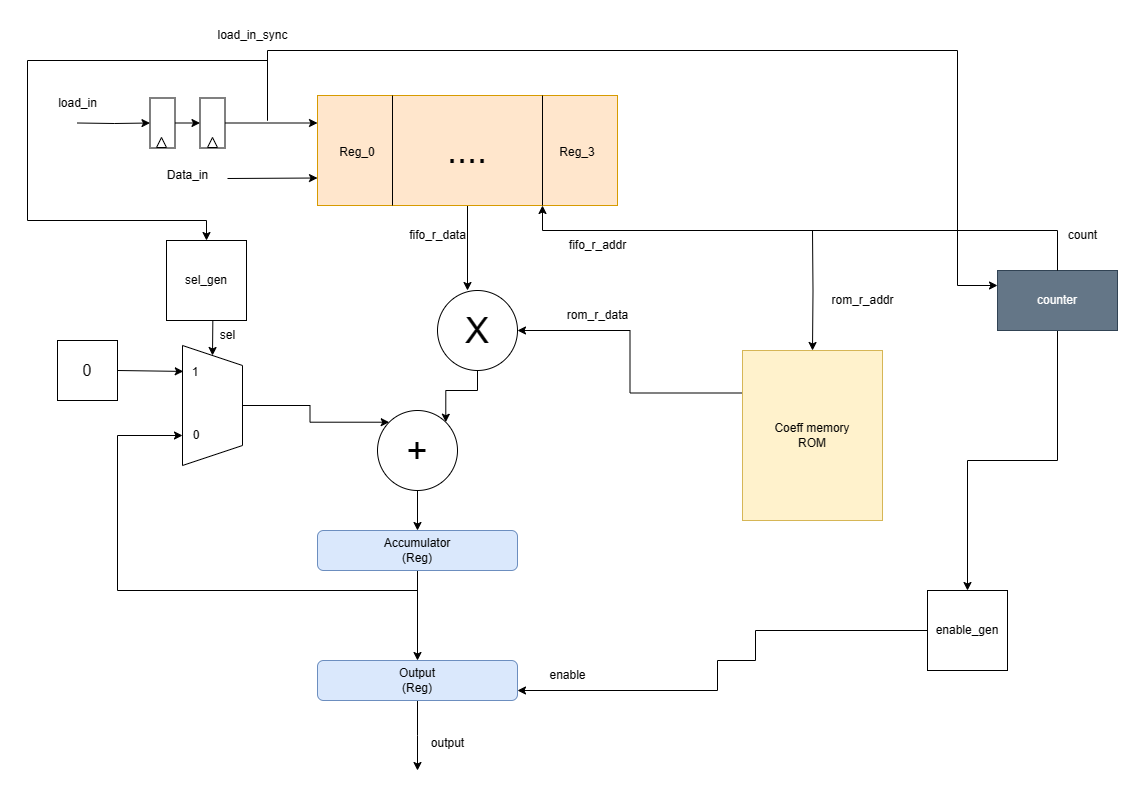

The diagram above was exported from draw.io. Its source (the exported page's mxGraphModel, read from the mxfile embedded in the PNG):
<mxGraphModel dx="1400" dy="620" grid="1" gridSize="10" guides="1" tooltips="1" connect="1" arrows="1" fold="1" page="1" pageScale="1" pageWidth="2339" pageHeight="3300" math="0" shadow="0">
  <root>
    <mxCell id="0" />
    <mxCell id="1" parent="0" />
    <mxCell id="wra4yW2T_QrYAStt-pVm-8" style="edgeStyle=orthogonalEdgeStyle;rounded=0;orthogonalLoop=1;jettySize=auto;html=1;entryX=0;entryY=0.75;entryDx=0;entryDy=0;" parent="1" target="wra4yW2T_QrYAStt-pVm-1" edge="1">
      <mxGeometry relative="1" as="geometry">
        <mxPoint x="230" y="408" as="sourcePoint" />
        <Array as="points">
          <mxPoint x="230" y="408" />
          <mxPoint x="276" y="408" />
        </Array>
      </mxGeometry>
    </mxCell>
    <mxCell id="wra4yW2T_QrYAStt-pVm-9" style="edgeStyle=orthogonalEdgeStyle;rounded=0;orthogonalLoop=1;jettySize=auto;html=1;exitX=0.5;exitY=1;exitDx=0;exitDy=0;" parent="1" source="wra4yW2T_QrYAStt-pVm-1" edge="1">
      <mxGeometry relative="1" as="geometry">
        <mxPoint x="470" y="520" as="targetPoint" />
      </mxGeometry>
    </mxCell>
    <mxCell id="M6iJo2CZ9DDKDBkCeUsu-3" style="edgeStyle=orthogonalEdgeStyle;rounded=0;orthogonalLoop=1;jettySize=auto;html=1;entryX=0;entryY=0.25;entryDx=0;entryDy=0;exitX=0.5;exitY=0;exitDx=0;exitDy=0;" parent="1" source="M6iJo2CZ9DDKDBkCeUsu-5" target="wra4yW2T_QrYAStt-pVm-1" edge="1">
      <mxGeometry relative="1" as="geometry">
        <mxPoint x="240" y="350" as="sourcePoint" />
      </mxGeometry>
    </mxCell>
    <mxCell id="wra4yW2T_QrYAStt-pVm-1" value="&lt;span style=&quot;font-size: 36px;&quot;&gt;....&lt;/span&gt;" style="rounded=0;whiteSpace=wrap;html=1;fillColor=#ffe6cc;strokeColor=#d79b00;" parent="1" vertex="1">
      <mxGeometry x="320" y="325" width="300" height="110" as="geometry" />
    </mxCell>
    <mxCell id="wra4yW2T_QrYAStt-pVm-13" style="edgeStyle=orthogonalEdgeStyle;rounded=0;orthogonalLoop=1;jettySize=auto;html=1;exitX=0;exitY=0.25;exitDx=0;exitDy=0;entryX=1;entryY=0.5;entryDx=0;entryDy=0;" parent="1" source="wra4yW2T_QrYAStt-pVm-2" target="wra4yW2T_QrYAStt-pVm-12" edge="1">
      <mxGeometry relative="1" as="geometry" />
    </mxCell>
    <mxCell id="wra4yW2T_QrYAStt-pVm-2" value="Coeff memory&lt;br&gt;ROM" style="rounded=0;whiteSpace=wrap;html=1;fillColor=#fff2cc;strokeColor=#d6b656;" parent="1" vertex="1">
      <mxGeometry x="745" y="580" width="140" height="170" as="geometry" />
    </mxCell>
    <mxCell id="wra4yW2T_QrYAStt-pVm-31" style="edgeStyle=orthogonalEdgeStyle;rounded=0;orthogonalLoop=1;jettySize=auto;html=1;entryX=1;entryY=0.75;entryDx=0;entryDy=0;exitX=0;exitY=0.5;exitDx=0;exitDy=0;" parent="1" source="xNox6yRxDhQz0M6wt6Yk-3" target="wra4yW2T_QrYAStt-pVm-26" edge="1">
      <mxGeometry relative="1" as="geometry">
        <Array as="points">
          <mxPoint x="758" y="860" />
          <mxPoint x="758" y="890" />
          <mxPoint x="720" y="890" />
          <mxPoint x="720" y="920" />
        </Array>
        <mxPoint x="850" y="860" as="sourcePoint" />
      </mxGeometry>
    </mxCell>
    <mxCell id="xNox6yRxDhQz0M6wt6Yk-1" style="edgeStyle=orthogonalEdgeStyle;rounded=0;orthogonalLoop=1;jettySize=auto;html=1;exitX=0;exitY=0.25;exitDx=0;exitDy=0;entryX=0;entryY=0.25;entryDx=0;entryDy=0;" parent="1" target="wra4yW2T_QrYAStt-pVm-10" edge="1">
      <mxGeometry relative="1" as="geometry">
        <mxPoint x="270" y="350" as="sourcePoint" />
        <Array as="points">
          <mxPoint x="270" y="280" />
          <mxPoint x="960" y="280" />
          <mxPoint x="960" y="515" />
        </Array>
      </mxGeometry>
    </mxCell>
    <mxCell id="xNox6yRxDhQz0M6wt6Yk-2" style="edgeStyle=orthogonalEdgeStyle;rounded=0;orthogonalLoop=1;jettySize=auto;html=1;exitX=0.5;exitY=1;exitDx=0;exitDy=0;" parent="1" source="wra4yW2T_QrYAStt-pVm-10" target="xNox6yRxDhQz0M6wt6Yk-3" edge="1">
      <mxGeometry relative="1" as="geometry">
        <mxPoint x="1000" y="860" as="targetPoint" />
      </mxGeometry>
    </mxCell>
    <mxCell id="wra4yW2T_QrYAStt-pVm-10" value="counter" style="whiteSpace=wrap;html=1;fillColor=#647687;strokeColor=#314354;fontColor=#ffffff;" parent="1" vertex="1">
      <mxGeometry x="1000" y="500" width="120" height="60" as="geometry" />
    </mxCell>
    <mxCell id="wra4yW2T_QrYAStt-pVm-16" style="edgeStyle=orthogonalEdgeStyle;rounded=0;orthogonalLoop=1;jettySize=auto;html=1;exitX=0.5;exitY=1;exitDx=0;exitDy=0;entryX=1;entryY=0;entryDx=0;entryDy=0;" parent="1" source="wra4yW2T_QrYAStt-pVm-12" target="wra4yW2T_QrYAStt-pVm-15" edge="1">
      <mxGeometry relative="1" as="geometry" />
    </mxCell>
    <mxCell id="wra4yW2T_QrYAStt-pVm-12" value="&lt;font style=&quot;font-size: 36px;&quot;&gt;X&lt;/font&gt;" style="ellipse;whiteSpace=wrap;html=1;aspect=fixed;" parent="1" vertex="1">
      <mxGeometry x="440" y="520" width="80" height="80" as="geometry" />
    </mxCell>
    <mxCell id="wra4yW2T_QrYAStt-pVm-17" style="edgeStyle=orthogonalEdgeStyle;rounded=0;orthogonalLoop=1;jettySize=auto;html=1;exitX=0.5;exitY=1;exitDx=0;exitDy=0;entryX=0.75;entryY=1;entryDx=0;entryDy=0;" parent="1" source="wra4yW2T_QrYAStt-pVm-14" target="gx4BjMlwC0pr76UhcdCo-1" edge="1">
      <mxGeometry relative="1" as="geometry">
        <Array as="points">
          <mxPoint x="420" y="820" />
          <mxPoint x="120" y="820" />
          <mxPoint x="120" y="665" />
        </Array>
      </mxGeometry>
    </mxCell>
    <mxCell id="wra4yW2T_QrYAStt-pVm-27" style="edgeStyle=orthogonalEdgeStyle;rounded=0;orthogonalLoop=1;jettySize=auto;html=1;exitX=0.5;exitY=1;exitDx=0;exitDy=0;entryX=0.5;entryY=0;entryDx=0;entryDy=0;" parent="1" source="wra4yW2T_QrYAStt-pVm-14" target="wra4yW2T_QrYAStt-pVm-26" edge="1">
      <mxGeometry relative="1" as="geometry" />
    </mxCell>
    <mxCell id="wra4yW2T_QrYAStt-pVm-14" value="Accumulator&lt;br&gt;(Reg)" style="rounded=1;whiteSpace=wrap;html=1;fillColor=#dae8fc;strokeColor=#6c8ebf;" parent="1" vertex="1">
      <mxGeometry x="320" y="760" width="200" height="40" as="geometry" />
    </mxCell>
    <mxCell id="wra4yW2T_QrYAStt-pVm-18" style="edgeStyle=orthogonalEdgeStyle;rounded=0;orthogonalLoop=1;jettySize=auto;html=1;exitX=0.5;exitY=1;exitDx=0;exitDy=0;entryX=0.5;entryY=0;entryDx=0;entryDy=0;" parent="1" source="wra4yW2T_QrYAStt-pVm-15" target="wra4yW2T_QrYAStt-pVm-14" edge="1">
      <mxGeometry relative="1" as="geometry" />
    </mxCell>
    <mxCell id="wra4yW2T_QrYAStt-pVm-15" value="&lt;font style=&quot;font-size: 36px;&quot;&gt;+&lt;/font&gt;" style="ellipse;whiteSpace=wrap;html=1;aspect=fixed;" parent="1" vertex="1">
      <mxGeometry x="380" y="640" width="80" height="80" as="geometry" />
    </mxCell>
    <mxCell id="wra4yW2T_QrYAStt-pVm-21" value="rom_r_addr" style="text;html=1;align=center;verticalAlign=middle;resizable=0;points=[];autosize=1;strokeColor=none;fillColor=none;" parent="1" vertex="1">
      <mxGeometry x="820" y="515" width="90" height="30" as="geometry" />
    </mxCell>
    <mxCell id="wra4yW2T_QrYAStt-pVm-22" value="fifo_r_addr" style="text;html=1;align=center;verticalAlign=middle;resizable=0;points=[];autosize=1;strokeColor=none;fillColor=none;" parent="1" vertex="1">
      <mxGeometry x="560" y="460" width="80" height="30" as="geometry" />
    </mxCell>
    <mxCell id="wra4yW2T_QrYAStt-pVm-23" value="fifo_r_data" style="text;html=1;align=center;verticalAlign=middle;resizable=0;points=[];autosize=1;strokeColor=none;fillColor=none;" parent="1" vertex="1">
      <mxGeometry x="400" y="450" width="80" height="30" as="geometry" />
    </mxCell>
    <mxCell id="wra4yW2T_QrYAStt-pVm-25" value="Data_in" style="text;html=1;align=center;verticalAlign=middle;resizable=0;points=[];autosize=1;strokeColor=none;fillColor=none;" parent="1" vertex="1">
      <mxGeometry x="160" y="390" width="60" height="30" as="geometry" />
    </mxCell>
    <mxCell id="wra4yW2T_QrYAStt-pVm-28" style="edgeStyle=orthogonalEdgeStyle;rounded=0;orthogonalLoop=1;jettySize=auto;html=1;exitX=0.5;exitY=1;exitDx=0;exitDy=0;" parent="1" source="wra4yW2T_QrYAStt-pVm-26" edge="1">
      <mxGeometry relative="1" as="geometry">
        <mxPoint x="420" y="1000" as="targetPoint" />
      </mxGeometry>
    </mxCell>
    <mxCell id="wra4yW2T_QrYAStt-pVm-26" value="Output&lt;br&gt;(Reg)" style="rounded=1;whiteSpace=wrap;html=1;fillColor=#dae8fc;strokeColor=#6c8ebf;" parent="1" vertex="1">
      <mxGeometry x="320" y="890" width="200" height="40" as="geometry" />
    </mxCell>
    <mxCell id="wra4yW2T_QrYAStt-pVm-29" value="output" style="text;html=1;align=center;verticalAlign=middle;resizable=0;points=[];autosize=1;strokeColor=none;fillColor=none;" parent="1" vertex="1">
      <mxGeometry x="420" y="958" width="60" height="30" as="geometry" />
    </mxCell>
    <mxCell id="wra4yW2T_QrYAStt-pVm-32" value="enable" style="text;html=1;align=center;verticalAlign=middle;resizable=0;points=[];autosize=1;strokeColor=none;fillColor=none;" parent="1" vertex="1">
      <mxGeometry x="540" y="890" width="60" height="30" as="geometry" />
    </mxCell>
    <mxCell id="wra4yW2T_QrYAStt-pVm-33" value="rom_r_data" style="text;html=1;align=center;verticalAlign=middle;resizable=0;points=[];autosize=1;strokeColor=none;fillColor=none;" parent="1" vertex="1">
      <mxGeometry x="560" y="530" width="80" height="30" as="geometry" />
    </mxCell>
    <mxCell id="wra4yW2T_QrYAStt-pVm-36" value="load_in_sync" style="text;html=1;align=center;verticalAlign=middle;resizable=0;points=[];autosize=1;strokeColor=none;fillColor=none;" parent="1" vertex="1">
      <mxGeometry x="210" y="250" width="90" height="30" as="geometry" />
    </mxCell>
    <mxCell id="wra4yW2T_QrYAStt-pVm-37" value="count" style="text;html=1;align=center;verticalAlign=middle;resizable=0;points=[];autosize=1;strokeColor=none;fillColor=none;" parent="1" vertex="1">
      <mxGeometry x="1060" y="450" width="50" height="30" as="geometry" />
    </mxCell>
    <mxCell id="M6iJo2CZ9DDKDBkCeUsu-5" value="" style="rounded=0;whiteSpace=wrap;html=1;rotation=90;" parent="1" vertex="1">
      <mxGeometry x="190" y="340" width="50" height="25" as="geometry" />
    </mxCell>
    <mxCell id="M6iJo2CZ9DDKDBkCeUsu-7" style="edgeStyle=orthogonalEdgeStyle;rounded=0;orthogonalLoop=1;jettySize=auto;html=1;" parent="1" target="M6iJo2CZ9DDKDBkCeUsu-6" edge="1">
      <mxGeometry relative="1" as="geometry">
        <mxPoint x="80" y="352.5" as="sourcePoint" />
      </mxGeometry>
    </mxCell>
    <mxCell id="M6iJo2CZ9DDKDBkCeUsu-8" style="edgeStyle=orthogonalEdgeStyle;rounded=0;orthogonalLoop=1;jettySize=auto;html=1;exitX=0.5;exitY=0;exitDx=0;exitDy=0;entryX=0.5;entryY=1;entryDx=0;entryDy=0;" parent="1" source="M6iJo2CZ9DDKDBkCeUsu-6" target="M6iJo2CZ9DDKDBkCeUsu-5" edge="1">
      <mxGeometry relative="1" as="geometry" />
    </mxCell>
    <mxCell id="M6iJo2CZ9DDKDBkCeUsu-6" value="" style="rounded=0;whiteSpace=wrap;html=1;rotation=90;" parent="1" vertex="1">
      <mxGeometry x="140" y="340" width="50" height="25" as="geometry" />
    </mxCell>
    <mxCell id="M6iJo2CZ9DDKDBkCeUsu-9" value="" style="triangle;whiteSpace=wrap;html=1;rotation=-90;" parent="1" vertex="1">
      <mxGeometry x="159" y="367" width="10" height="10" as="geometry" />
    </mxCell>
    <mxCell id="M6iJo2CZ9DDKDBkCeUsu-10" value="" style="triangle;whiteSpace=wrap;html=1;rotation=-90;" parent="1" vertex="1">
      <mxGeometry x="210" y="367" width="10" height="10" as="geometry" />
    </mxCell>
    <mxCell id="M6iJo2CZ9DDKDBkCeUsu-12" value="load_in" style="text;html=1;align=center;verticalAlign=middle;resizable=0;points=[];autosize=1;strokeColor=none;fillColor=none;" parent="1" vertex="1">
      <mxGeometry x="50" y="318" width="60" height="30" as="geometry" />
    </mxCell>
    <mxCell id="M6iJo2CZ9DDKDBkCeUsu-13" value="" style="endArrow=none;html=1;rounded=0;entryX=0.25;entryY=0;entryDx=0;entryDy=0;exitX=0.25;exitY=1;exitDx=0;exitDy=0;" parent="1" source="wra4yW2T_QrYAStt-pVm-1" target="wra4yW2T_QrYAStt-pVm-1" edge="1">
      <mxGeometry width="50" height="50" relative="1" as="geometry">
        <mxPoint x="370" y="430" as="sourcePoint" />
        <mxPoint x="420" y="380" as="targetPoint" />
      </mxGeometry>
    </mxCell>
    <mxCell id="M6iJo2CZ9DDKDBkCeUsu-15" value="Reg_0" style="text;html=1;strokeColor=none;fillColor=none;align=center;verticalAlign=middle;whiteSpace=wrap;rounded=0;" parent="1" vertex="1">
      <mxGeometry x="330" y="367" width="60" height="30" as="geometry" />
    </mxCell>
    <mxCell id="M6iJo2CZ9DDKDBkCeUsu-17" value="" style="endArrow=none;html=1;rounded=0;entryX=0.75;entryY=0;entryDx=0;entryDy=0;exitX=0.75;exitY=1;exitDx=0;exitDy=0;" parent="1" source="wra4yW2T_QrYAStt-pVm-1" target="wra4yW2T_QrYAStt-pVm-1" edge="1">
      <mxGeometry width="50" height="50" relative="1" as="geometry">
        <mxPoint x="480" y="520" as="sourcePoint" />
        <mxPoint x="530" y="470" as="targetPoint" />
      </mxGeometry>
    </mxCell>
    <mxCell id="M6iJo2CZ9DDKDBkCeUsu-18" value="Reg_3" style="text;html=1;strokeColor=none;fillColor=none;align=center;verticalAlign=middle;whiteSpace=wrap;rounded=0;" parent="1" vertex="1">
      <mxGeometry x="550" y="367" width="60" height="30" as="geometry" />
    </mxCell>
    <mxCell id="M6iJo2CZ9DDKDBkCeUsu-20" value="" style="group" parent="1" vertex="1" connectable="0">
      <mxGeometry x="545" y="460" width="515" as="geometry" />
    </mxCell>
    <mxCell id="wra4yW2T_QrYAStt-pVm-5" style="edgeStyle=orthogonalEdgeStyle;rounded=0;orthogonalLoop=1;jettySize=auto;html=1;entryX=0.5;entryY=0;entryDx=0;entryDy=0;" parent="M6iJo2CZ9DDKDBkCeUsu-20" target="wra4yW2T_QrYAStt-pVm-2" edge="1">
      <mxGeometry relative="1" as="geometry">
        <mxPoint x="270" as="sourcePoint" />
      </mxGeometry>
    </mxCell>
    <mxCell id="wra4yW2T_QrYAStt-pVm-6" style="edgeStyle=orthogonalEdgeStyle;rounded=0;orthogonalLoop=1;jettySize=auto;html=1;exitX=0.5;exitY=0;exitDx=0;exitDy=0;entryX=0.75;entryY=1;entryDx=0;entryDy=0;" parent="M6iJo2CZ9DDKDBkCeUsu-20" source="wra4yW2T_QrYAStt-pVm-10" target="wra4yW2T_QrYAStt-pVm-1" edge="1">
      <mxGeometry relative="1" as="geometry">
        <mxPoint x="155.00000000000045" y="-80" as="sourcePoint" />
        <Array as="points">
          <mxPoint x="515" />
          <mxPoint />
        </Array>
      </mxGeometry>
    </mxCell>
    <mxCell id="gx4BjMlwC0pr76UhcdCo-3" style="edgeStyle=orthogonalEdgeStyle;rounded=0;orthogonalLoop=1;jettySize=auto;html=1;exitX=0.5;exitY=0;exitDx=0;exitDy=0;entryX=0;entryY=0;entryDx=0;entryDy=0;" parent="1" source="gx4BjMlwC0pr76UhcdCo-1" target="wra4yW2T_QrYAStt-pVm-15" edge="1">
      <mxGeometry relative="1" as="geometry" />
    </mxCell>
    <mxCell id="gx4BjMlwC0pr76UhcdCo-4" style="edgeStyle=orthogonalEdgeStyle;rounded=0;orthogonalLoop=1;jettySize=auto;html=1;entryX=0;entryY=0.5;entryDx=0;entryDy=0;" parent="1" target="gx4BjMlwC0pr76UhcdCo-1" edge="1">
      <mxGeometry relative="1" as="geometry">
        <mxPoint x="215" y="490" as="sourcePoint" />
      </mxGeometry>
    </mxCell>
    <mxCell id="gx4BjMlwC0pr76UhcdCo-1" value="" style="shape=trapezoid;perimeter=trapezoidPerimeter;whiteSpace=wrap;html=1;fixedSize=1;rotation=90;" parent="1" vertex="1">
      <mxGeometry x="155" y="605" width="120" height="60" as="geometry" />
    </mxCell>
    <mxCell id="gx4BjMlwC0pr76UhcdCo-2" value="" style="endArrow=classic;html=1;rounded=0;entryX=0.216;entryY=0.987;entryDx=0;entryDy=0;entryPerimeter=0;" parent="1" target="gx4BjMlwC0pr76UhcdCo-1" edge="1">
      <mxGeometry width="50" height="50" relative="1" as="geometry">
        <mxPoint x="120" y="600" as="sourcePoint" />
        <mxPoint x="180" y="600" as="targetPoint" />
      </mxGeometry>
    </mxCell>
    <mxCell id="gx4BjMlwC0pr76UhcdCo-5" value="sel" style="text;html=1;align=center;verticalAlign=middle;resizable=0;points=[];autosize=1;strokeColor=none;fillColor=none;" parent="1" vertex="1">
      <mxGeometry x="210" y="550" width="40" height="30" as="geometry" />
    </mxCell>
    <mxCell id="gx4BjMlwC0pr76UhcdCo-6" value="&lt;font size=&quot;3&quot;&gt;0&lt;/font&gt;" style="whiteSpace=wrap;html=1;aspect=fixed;" parent="1" vertex="1">
      <mxGeometry x="60" y="570" width="60" height="60" as="geometry" />
    </mxCell>
    <mxCell id="gx4BjMlwC0pr76UhcdCo-7" value="1" style="text;html=1;strokeColor=none;fillColor=none;align=center;verticalAlign=middle;whiteSpace=wrap;rounded=0;" parent="1" vertex="1">
      <mxGeometry x="168" y="587" width="60" height="30" as="geometry" />
    </mxCell>
    <mxCell id="gx4BjMlwC0pr76UhcdCo-8" value="0" style="text;html=1;strokeColor=none;fillColor=none;align=center;verticalAlign=middle;whiteSpace=wrap;rounded=0;" parent="1" vertex="1">
      <mxGeometry x="169" y="650" width="60" height="30" as="geometry" />
    </mxCell>
    <mxCell id="xNox6yRxDhQz0M6wt6Yk-3" value="enable_gen" style="whiteSpace=wrap;html=1;aspect=fixed;" parent="1" vertex="1">
      <mxGeometry x="930" y="820" width="80" height="80" as="geometry" />
    </mxCell>
    <mxCell id="xNox6yRxDhQz0M6wt6Yk-5" style="edgeStyle=orthogonalEdgeStyle;rounded=0;orthogonalLoop=1;jettySize=auto;html=1;entryX=0.5;entryY=0;entryDx=0;entryDy=0;" parent="1" target="xNox6yRxDhQz0M6wt6Yk-4" edge="1">
      <mxGeometry relative="1" as="geometry">
        <mxPoint x="270" y="350" as="sourcePoint" />
        <Array as="points">
          <mxPoint x="270" y="290" />
          <mxPoint x="30" y="290" />
          <mxPoint x="30" y="450" />
          <mxPoint x="209" y="450" />
        </Array>
      </mxGeometry>
    </mxCell>
    <mxCell id="xNox6yRxDhQz0M6wt6Yk-4" value="sel_gen" style="whiteSpace=wrap;html=1;aspect=fixed;" parent="1" vertex="1">
      <mxGeometry x="169" y="470" width="80" height="80" as="geometry" />
    </mxCell>
  </root>
</mxGraphModel>